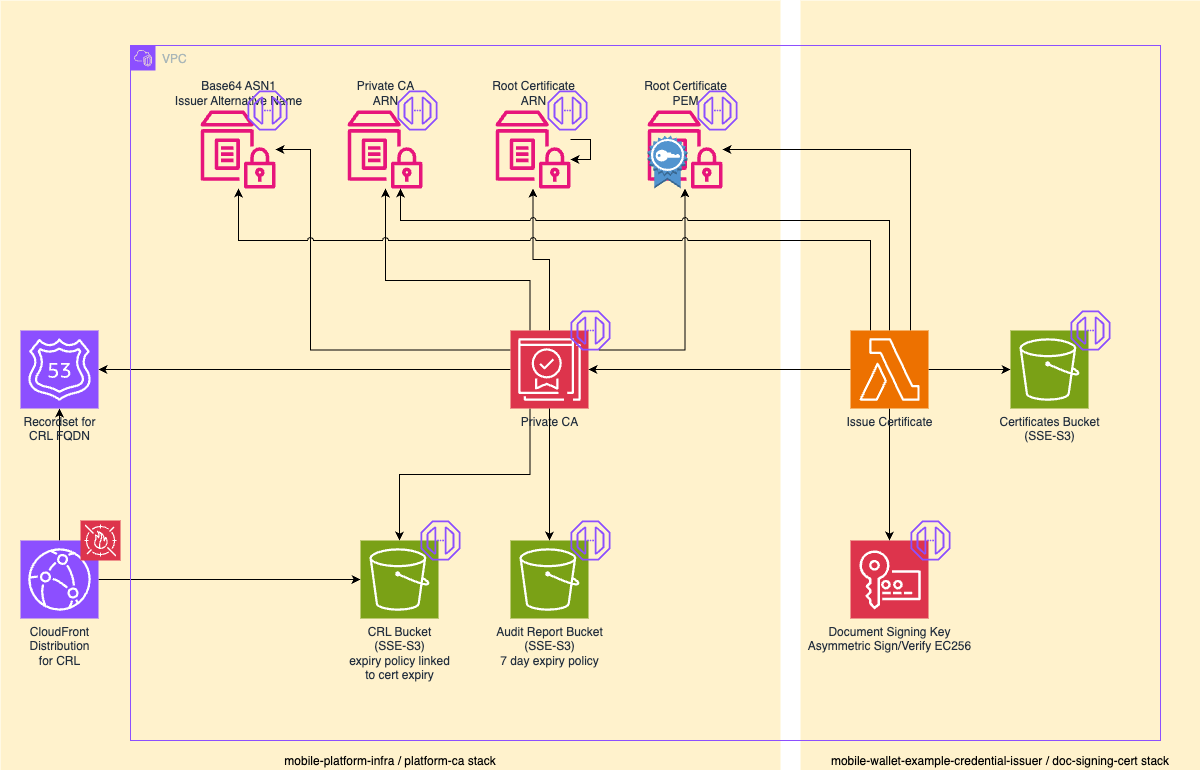

The diagram above was exported from draw.io. Its source (the exported page's mxGraphModel, read from the mxfile embedded in the PNG):
<mxGraphModel dx="2921" dy="2384" grid="1" gridSize="10" guides="1" tooltips="1" connect="1" arrows="1" fold="1" page="1" pageScale="1" pageWidth="1169" pageHeight="827" math="0" shadow="0">
  <root>
    <mxCell id="0" />
    <mxCell id="1" parent="0" />
    <mxCell id="uNiLZ6-WDpvaUEP2Hm1X-41" value="mobile-wallet-example-credential-issuer / doc-signing-cert stack" style="rounded=0;whiteSpace=wrap;html=1;labelPosition=center;verticalLabelPosition=middle;align=center;verticalAlign=bottom;fillColor=#FFF2CC;strokeColor=none;" parent="1" vertex="1">
      <mxGeometry x="830" y="-10" width="400" height="770" as="geometry" />
    </mxCell>
    <mxCell id="uNiLZ6-WDpvaUEP2Hm1X-39" value="mobile-platform-infra / platform-ca stack" style="rounded=0;whiteSpace=wrap;html=1;labelPosition=center;verticalLabelPosition=middle;align=center;verticalAlign=bottom;fillColor=#FFF2CC;strokeColor=none;" parent="1" vertex="1">
      <mxGeometry x="30" y="-10" width="780" height="770" as="geometry" />
    </mxCell>
    <mxCell id="uNiLZ6-WDpvaUEP2Hm1X-12" style="edgeStyle=orthogonalEdgeStyle;rounded=0;orthogonalLoop=1;jettySize=auto;html=1;" parent="1" source="uNiLZ6-WDpvaUEP2Hm1X-1" target="uNiLZ6-WDpvaUEP2Hm1X-10" edge="1">
      <mxGeometry relative="1" as="geometry" />
    </mxCell>
    <mxCell id="uNiLZ6-WDpvaUEP2Hm1X-14" style="edgeStyle=orthogonalEdgeStyle;rounded=0;orthogonalLoop=1;jettySize=auto;html=1;exitX=0.25;exitY=1;exitDx=0;exitDy=0;exitPerimeter=0;" parent="1" source="uNiLZ6-WDpvaUEP2Hm1X-1" target="uNiLZ6-WDpvaUEP2Hm1X-5" edge="1">
      <mxGeometry relative="1" as="geometry" />
    </mxCell>
    <mxCell id="uNiLZ6-WDpvaUEP2Hm1X-28" style="edgeStyle=orthogonalEdgeStyle;rounded=0;orthogonalLoop=1;jettySize=auto;html=1;exitX=0;exitY=0.25;exitDx=0;exitDy=0;exitPerimeter=0;jumpStyle=arc;" parent="1" source="uNiLZ6-WDpvaUEP2Hm1X-1" target="uNiLZ6-WDpvaUEP2Hm1X-8" edge="1">
      <mxGeometry relative="1" as="geometry">
        <mxPoint x="270" y="180" as="targetPoint" />
        <Array as="points">
          <mxPoint x="340" y="340" />
          <mxPoint x="340" y="139" />
        </Array>
      </mxGeometry>
    </mxCell>
    <mxCell id="uNiLZ6-WDpvaUEP2Hm1X-29" style="edgeStyle=orthogonalEdgeStyle;rounded=0;orthogonalLoop=1;jettySize=auto;html=1;exitX=0.25;exitY=0;exitDx=0;exitDy=0;exitPerimeter=0;jumpStyle=arc;" parent="1" source="uNiLZ6-WDpvaUEP2Hm1X-1" target="uNiLZ6-WDpvaUEP2Hm1X-17" edge="1">
      <mxGeometry relative="1" as="geometry">
        <Array as="points">
          <mxPoint x="560" y="270" />
          <mxPoint x="415" y="270" />
        </Array>
      </mxGeometry>
    </mxCell>
    <mxCell id="uNiLZ6-WDpvaUEP2Hm1X-30" style="edgeStyle=orthogonalEdgeStyle;rounded=0;orthogonalLoop=1;jettySize=auto;html=1;jumpStyle=arc;" parent="1" source="uNiLZ6-WDpvaUEP2Hm1X-1" target="uNiLZ6-WDpvaUEP2Hm1X-19" edge="1">
      <mxGeometry relative="1" as="geometry" />
    </mxCell>
    <mxCell id="uNiLZ6-WDpvaUEP2Hm1X-31" style="edgeStyle=orthogonalEdgeStyle;rounded=0;orthogonalLoop=1;jettySize=auto;html=1;exitX=1;exitY=0.25;exitDx=0;exitDy=0;exitPerimeter=0;jumpStyle=arc;" parent="1" source="uNiLZ6-WDpvaUEP2Hm1X-1" target="uNiLZ6-WDpvaUEP2Hm1X-18" edge="1">
      <mxGeometry relative="1" as="geometry" />
    </mxCell>
    <mxCell id="uNiLZ6-WDpvaUEP2Hm1X-1" value="Private CA" style="sketch=0;points=[[0,0,0],[0.25,0,0],[0.5,0,0],[0.75,0,0],[1,0,0],[0,1,0],[0.25,1,0],[0.5,1,0],[0.75,1,0],[1,1,0],[0,0.25,0],[0,0.5,0],[0,0.75,0],[1,0.25,0],[1,0.5,0],[1,0.75,0]];outlineConnect=0;fontColor=#232F3E;fillColor=#DD344C;strokeColor=#ffffff;dashed=0;verticalLabelPosition=bottom;verticalAlign=top;align=center;html=1;fontSize=12;fontStyle=0;aspect=fixed;shape=mxgraph.aws4.resourceIcon;resIcon=mxgraph.aws4.private_certificate_authority;labelPosition=center;" parent="1" vertex="1">
      <mxGeometry x="540" y="320" width="78" height="78" as="geometry" />
    </mxCell>
    <mxCell id="uNiLZ6-WDpvaUEP2Hm1X-11" style="edgeStyle=orthogonalEdgeStyle;rounded=0;orthogonalLoop=1;jettySize=auto;html=1;" parent="1" source="uNiLZ6-WDpvaUEP2Hm1X-2" target="uNiLZ6-WDpvaUEP2Hm1X-10" edge="1">
      <mxGeometry relative="1" as="geometry" />
    </mxCell>
    <mxCell id="uNiLZ6-WDpvaUEP2Hm1X-13" style="edgeStyle=orthogonalEdgeStyle;rounded=0;orthogonalLoop=1;jettySize=auto;html=1;" parent="1" source="uNiLZ6-WDpvaUEP2Hm1X-2" target="uNiLZ6-WDpvaUEP2Hm1X-5" edge="1">
      <mxGeometry relative="1" as="geometry" />
    </mxCell>
    <mxCell id="uNiLZ6-WDpvaUEP2Hm1X-2" value="CloudFront&lt;br&gt;Distribution&lt;br&gt;for CRL" style="sketch=0;points=[[0,0,0],[0.25,0,0],[0.5,0,0],[0.75,0,0],[1,0,0],[0,1,0],[0.25,1,0],[0.5,1,0],[0.75,1,0],[1,1,0],[0,0.25,0],[0,0.5,0],[0,0.75,0],[1,0.25,0],[1,0.5,0],[1,0.75,0]];outlineConnect=0;fontColor=#232F3E;fillColor=#8C4FFF;strokeColor=#ffffff;dashed=0;verticalLabelPosition=bottom;verticalAlign=top;align=center;html=1;fontSize=12;fontStyle=0;aspect=fixed;shape=mxgraph.aws4.resourceIcon;resIcon=mxgraph.aws4.cloudfront;" parent="1" vertex="1">
      <mxGeometry x="50" y="530" width="78" height="78" as="geometry" />
    </mxCell>
    <mxCell id="uNiLZ6-WDpvaUEP2Hm1X-3" value="Document Signing Key&lt;br&gt;Asymmetric Sign/Verify EC256" style="sketch=0;points=[[0,0,0],[0.25,0,0],[0.5,0,0],[0.75,0,0],[1,0,0],[0,1,0],[0.25,1,0],[0.5,1,0],[0.75,1,0],[1,1,0],[0,0.25,0],[0,0.5,0],[0,0.75,0],[1,0.25,0],[1,0.5,0],[1,0.75,0]];outlineConnect=0;fontColor=#232F3E;fillColor=#DD344C;strokeColor=#ffffff;dashed=0;verticalLabelPosition=bottom;verticalAlign=top;align=center;html=1;fontSize=12;fontStyle=0;aspect=fixed;shape=mxgraph.aws4.resourceIcon;resIcon=mxgraph.aws4.key_management_service;" parent="1" vertex="1">
      <mxGeometry x="880" y="530" width="78" height="78" as="geometry" />
    </mxCell>
    <mxCell id="uNiLZ6-WDpvaUEP2Hm1X-32" style="edgeStyle=orthogonalEdgeStyle;rounded=0;orthogonalLoop=1;jettySize=auto;html=1;" parent="1" source="uNiLZ6-WDpvaUEP2Hm1X-4" target="uNiLZ6-WDpvaUEP2Hm1X-1" edge="1">
      <mxGeometry relative="1" as="geometry" />
    </mxCell>
    <mxCell id="uNiLZ6-WDpvaUEP2Hm1X-33" style="edgeStyle=orthogonalEdgeStyle;rounded=0;orthogonalLoop=1;jettySize=auto;html=1;" parent="1" source="uNiLZ6-WDpvaUEP2Hm1X-4" target="uNiLZ6-WDpvaUEP2Hm1X-3" edge="1">
      <mxGeometry relative="1" as="geometry" />
    </mxCell>
    <mxCell id="uNiLZ6-WDpvaUEP2Hm1X-34" style="edgeStyle=orthogonalEdgeStyle;rounded=0;orthogonalLoop=1;jettySize=auto;html=1;" parent="1" source="uNiLZ6-WDpvaUEP2Hm1X-4" target="uNiLZ6-WDpvaUEP2Hm1X-20" edge="1">
      <mxGeometry relative="1" as="geometry" />
    </mxCell>
    <mxCell id="uNiLZ6-WDpvaUEP2Hm1X-42" style="edgeStyle=orthogonalEdgeStyle;rounded=0;orthogonalLoop=1;jettySize=auto;html=1;jumpStyle=arc;" parent="1" source="uNiLZ6-WDpvaUEP2Hm1X-4" target="uNiLZ6-WDpvaUEP2Hm1X-18" edge="1">
      <mxGeometry relative="1" as="geometry">
        <Array as="points">
          <mxPoint x="940" y="139" />
        </Array>
      </mxGeometry>
    </mxCell>
    <mxCell id="uNiLZ6-WDpvaUEP2Hm1X-43" style="edgeStyle=orthogonalEdgeStyle;rounded=0;orthogonalLoop=1;jettySize=auto;html=1;jumpStyle=arc;" parent="1" source="uNiLZ6-WDpvaUEP2Hm1X-4" target="uNiLZ6-WDpvaUEP2Hm1X-17" edge="1">
      <mxGeometry relative="1" as="geometry">
        <Array as="points">
          <mxPoint x="919" y="210" />
          <mxPoint x="430" y="210" />
        </Array>
      </mxGeometry>
    </mxCell>
    <mxCell id="uNiLZ6-WDpvaUEP2Hm1X-45" style="edgeStyle=orthogonalEdgeStyle;rounded=0;orthogonalLoop=1;jettySize=auto;html=1;jumpStyle=arc;" parent="1" source="uNiLZ6-WDpvaUEP2Hm1X-4" target="uNiLZ6-WDpvaUEP2Hm1X-8" edge="1">
      <mxGeometry relative="1" as="geometry">
        <Array as="points">
          <mxPoint x="900" y="230" />
          <mxPoint x="268" y="230" />
        </Array>
      </mxGeometry>
    </mxCell>
    <mxCell id="uNiLZ6-WDpvaUEP2Hm1X-4" value="Issue Certificate" style="sketch=0;points=[[0,0,0],[0.25,0,0],[0.5,0,0],[0.75,0,0],[1,0,0],[0,1,0],[0.25,1,0],[0.5,1,0],[0.75,1,0],[1,1,0],[0,0.25,0],[0,0.5,0],[0,0.75,0],[1,0.25,0],[1,0.5,0],[1,0.75,0]];outlineConnect=0;fontColor=#232F3E;fillColor=#ED7100;strokeColor=#ffffff;dashed=0;verticalLabelPosition=bottom;verticalAlign=top;align=center;html=1;fontSize=12;fontStyle=0;aspect=fixed;shape=mxgraph.aws4.resourceIcon;resIcon=mxgraph.aws4.lambda;" parent="1" vertex="1">
      <mxGeometry x="880" y="320" width="78" height="78" as="geometry" />
    </mxCell>
    <mxCell id="uNiLZ6-WDpvaUEP2Hm1X-5" value="CRL Bucket&lt;br&gt;(SSE-S3)&lt;div&gt;expiry policy linked&lt;/div&gt;&lt;div&gt;to cert expiry&lt;/div&gt;" style="sketch=0;points=[[0,0,0],[0.25,0,0],[0.5,0,0],[0.75,0,0],[1,0,0],[0,1,0],[0.25,1,0],[0.5,1,0],[0.75,1,0],[1,1,0],[0,0.25,0],[0,0.5,0],[0,0.75,0],[1,0.25,0],[1,0.5,0],[1,0.75,0]];outlineConnect=0;fontColor=#232F3E;fillColor=#7AA116;strokeColor=#ffffff;dashed=0;verticalLabelPosition=bottom;verticalAlign=top;align=center;html=1;fontSize=12;fontStyle=0;aspect=fixed;shape=mxgraph.aws4.resourceIcon;resIcon=mxgraph.aws4.s3;" parent="1" vertex="1">
      <mxGeometry x="390" y="530" width="78" height="78" as="geometry" />
    </mxCell>
    <mxCell id="uNiLZ6-WDpvaUEP2Hm1X-6" value="" style="sketch=0;points=[[0,0,0],[0.25,0,0],[0.5,0,0],[0.75,0,0],[1,0,0],[0,1,0],[0.25,1,0],[0.5,1,0],[0.75,1,0],[1,1,0],[0,0.25,0],[0,0.5,0],[0,0.75,0],[1,0.25,0],[1,0.5,0],[1,0.75,0]];outlineConnect=0;fontColor=#232F3E;fillColor=#DD344C;strokeColor=#ffffff;dashed=0;verticalLabelPosition=bottom;verticalAlign=top;align=center;html=1;fontSize=12;fontStyle=0;aspect=fixed;shape=mxgraph.aws4.resourceIcon;resIcon=mxgraph.aws4.waf;" parent="1" vertex="1">
      <mxGeometry x="110" y="510" width="40" height="40" as="geometry" />
    </mxCell>
    <mxCell id="uNiLZ6-WDpvaUEP2Hm1X-8" value="Base64 ASN1&lt;br&gt;Issuer Alternative Name" style="sketch=0;outlineConnect=0;fontColor=#232F3E;gradientColor=none;fillColor=#E7157B;strokeColor=none;dashed=0;verticalLabelPosition=top;verticalAlign=bottom;align=center;html=1;fontSize=12;fontStyle=0;aspect=fixed;pointerEvents=1;shape=mxgraph.aws4.parameter_store;labelPosition=center;" parent="1" vertex="1">
      <mxGeometry x="230" y="100" width="75" height="78" as="geometry" />
    </mxCell>
    <mxCell id="uNiLZ6-WDpvaUEP2Hm1X-9" value="Audit Report&amp;nbsp;&lt;span style=&quot;background-color: transparent; color: light-dark(rgb(35, 47, 62), rgb(189, 199, 212));&quot;&gt;Bucket&lt;br&gt;(SSE-S3)&lt;/span&gt;&lt;div&gt;&lt;span style=&quot;background-color: transparent; color: light-dark(rgb(35, 47, 62), rgb(189, 199, 212));&quot;&gt;7 day expiry policy&lt;/span&gt;&lt;/div&gt;" style="sketch=0;points=[[0,0,0],[0.25,0,0],[0.5,0,0],[0.75,0,0],[1,0,0],[0,1,0],[0.25,1,0],[0.5,1,0],[0.75,1,0],[1,1,0],[0,0.25,0],[0,0.5,0],[0,0.75,0],[1,0.25,0],[1,0.5,0],[1,0.75,0]];outlineConnect=0;fontColor=#232F3E;fillColor=#7AA116;strokeColor=#ffffff;dashed=0;verticalLabelPosition=bottom;verticalAlign=top;align=center;html=1;fontSize=12;fontStyle=0;aspect=fixed;shape=mxgraph.aws4.resourceIcon;resIcon=mxgraph.aws4.s3;" parent="1" vertex="1">
      <mxGeometry x="540" y="530" width="78" height="78" as="geometry" />
    </mxCell>
    <mxCell id="uNiLZ6-WDpvaUEP2Hm1X-10" value="Recordset for&lt;br&gt;CRL FQDN" style="sketch=0;points=[[0,0,0],[0.25,0,0],[0.5,0,0],[0.75,0,0],[1,0,0],[0,1,0],[0.25,1,0],[0.5,1,0],[0.75,1,0],[1,1,0],[0,0.25,0],[0,0.5,0],[0,0.75,0],[1,0.25,0],[1,0.5,0],[1,0.75,0]];outlineConnect=0;fontColor=#232F3E;fillColor=#8C4FFF;strokeColor=#ffffff;dashed=0;verticalLabelPosition=bottom;verticalAlign=top;align=center;html=1;fontSize=12;fontStyle=0;aspect=fixed;shape=mxgraph.aws4.resourceIcon;resIcon=mxgraph.aws4.route_53;" parent="1" vertex="1">
      <mxGeometry x="50" y="320" width="78" height="78" as="geometry" />
    </mxCell>
    <mxCell id="uNiLZ6-WDpvaUEP2Hm1X-15" style="edgeStyle=orthogonalEdgeStyle;rounded=0;orthogonalLoop=1;jettySize=auto;html=1;entryX=0.5;entryY=0;entryDx=0;entryDy=0;entryPerimeter=0;exitX=0.5;exitY=1;exitDx=0;exitDy=0;exitPerimeter=0;" parent="1" source="uNiLZ6-WDpvaUEP2Hm1X-1" target="uNiLZ6-WDpvaUEP2Hm1X-9" edge="1">
      <mxGeometry relative="1" as="geometry" />
    </mxCell>
    <mxCell id="uNiLZ6-WDpvaUEP2Hm1X-17" value="Private CA&lt;div&gt;ARN&lt;/div&gt;" style="sketch=0;outlineConnect=0;fontColor=#232F3E;gradientColor=none;fillColor=#E7157B;strokeColor=none;dashed=0;verticalLabelPosition=top;verticalAlign=bottom;align=center;html=1;fontSize=12;fontStyle=0;aspect=fixed;pointerEvents=1;shape=mxgraph.aws4.parameter_store;labelPosition=center;" parent="1" vertex="1">
      <mxGeometry x="377" y="100" width="75" height="78" as="geometry" />
    </mxCell>
    <mxCell id="uNiLZ6-WDpvaUEP2Hm1X-18" value="Root Certificate&lt;div&gt;PEM&lt;/div&gt;" style="sketch=0;outlineConnect=0;fontColor=#232F3E;gradientColor=none;fillColor=#E7157B;strokeColor=none;dashed=0;verticalLabelPosition=top;verticalAlign=bottom;align=center;html=1;fontSize=12;fontStyle=0;aspect=fixed;pointerEvents=1;shape=mxgraph.aws4.parameter_store;labelPosition=center;" parent="1" vertex="1">
      <mxGeometry x="677" y="100" width="75" height="78" as="geometry" />
    </mxCell>
    <mxCell id="uNiLZ6-WDpvaUEP2Hm1X-19" value="Root Certificate&lt;div&gt;ARN&lt;/div&gt;" style="sketch=0;outlineConnect=0;fontColor=#232F3E;gradientColor=none;fillColor=#E7157B;strokeColor=none;dashed=0;verticalLabelPosition=top;verticalAlign=bottom;align=center;html=1;fontSize=12;fontStyle=0;aspect=fixed;pointerEvents=1;shape=mxgraph.aws4.parameter_store;labelPosition=center;" parent="1" vertex="1">
      <mxGeometry x="525" y="100" width="75" height="78" as="geometry" />
    </mxCell>
    <mxCell id="uNiLZ6-WDpvaUEP2Hm1X-20" value="Certificates Bucket&lt;br&gt;(SSE-S3)" style="sketch=0;points=[[0,0,0],[0.25,0,0],[0.5,0,0],[0.75,0,0],[1,0,0],[0,1,0],[0.25,1,0],[0.5,1,0],[0.75,1,0],[1,1,0],[0,0.25,0],[0,0.5,0],[0,0.75,0],[1,0.25,0],[1,0.5,0],[1,0.75,0]];outlineConnect=0;fontColor=#232F3E;fillColor=#7AA116;strokeColor=#ffffff;dashed=0;verticalLabelPosition=bottom;verticalAlign=top;align=center;html=1;fontSize=12;fontStyle=0;aspect=fixed;shape=mxgraph.aws4.resourceIcon;resIcon=mxgraph.aws4.s3;" parent="1" vertex="1">
      <mxGeometry x="1040" y="320" width="78" height="78" as="geometry" />
    </mxCell>
    <mxCell id="uNiLZ6-WDpvaUEP2Hm1X-21" value="" style="sketch=0;outlineConnect=0;fontColor=#232F3E;gradientColor=none;fillColor=#8C4FFF;strokeColor=none;dashed=0;verticalLabelPosition=bottom;verticalAlign=top;align=center;html=1;fontSize=12;fontStyle=0;aspect=fixed;pointerEvents=1;shape=mxgraph.aws4.endpoint;" parent="1" vertex="1">
      <mxGeometry x="600" y="300" width="40" height="40" as="geometry" />
    </mxCell>
    <mxCell id="uNiLZ6-WDpvaUEP2Hm1X-22" value="" style="sketch=0;outlineConnect=0;fontColor=#232F3E;gradientColor=none;fillColor=#8C4FFF;strokeColor=none;dashed=0;verticalLabelPosition=bottom;verticalAlign=top;align=center;html=1;fontSize=12;fontStyle=0;aspect=fixed;pointerEvents=1;shape=mxgraph.aws4.endpoint;" parent="1" vertex="1">
      <mxGeometry x="450" y="510" width="40" height="40" as="geometry" />
    </mxCell>
    <mxCell id="uNiLZ6-WDpvaUEP2Hm1X-23" value="" style="sketch=0;outlineConnect=0;fontColor=#232F3E;gradientColor=none;fillColor=#8C4FFF;strokeColor=none;dashed=0;verticalLabelPosition=bottom;verticalAlign=top;align=center;html=1;fontSize=12;fontStyle=0;aspect=fixed;pointerEvents=1;shape=mxgraph.aws4.endpoint;" parent="1" vertex="1">
      <mxGeometry x="600" y="510" width="40" height="40" as="geometry" />
    </mxCell>
    <mxCell id="uNiLZ6-WDpvaUEP2Hm1X-7" value="" style="outlineConnect=0;dashed=0;verticalLabelPosition=bottom;verticalAlign=top;align=center;html=1;shape=mxgraph.aws3.certificate;fillColor=#5294CF;gradientColor=none;" parent="1" vertex="1">
      <mxGeometry x="677" y="125.13" width="40" height="52.87" as="geometry" />
    </mxCell>
    <mxCell id="uNiLZ6-WDpvaUEP2Hm1X-24" value="" style="sketch=0;outlineConnect=0;fontColor=#232F3E;gradientColor=none;fillColor=#8C4FFF;strokeColor=none;dashed=0;verticalLabelPosition=bottom;verticalAlign=top;align=center;html=1;fontSize=12;fontStyle=0;aspect=fixed;pointerEvents=1;shape=mxgraph.aws4.endpoint;" parent="1" vertex="1">
      <mxGeometry x="277" y="80" width="40" height="40" as="geometry" />
    </mxCell>
    <mxCell id="uNiLZ6-WDpvaUEP2Hm1X-25" value="" style="sketch=0;outlineConnect=0;fontColor=#232F3E;gradientColor=none;fillColor=#8C4FFF;strokeColor=none;dashed=0;verticalLabelPosition=bottom;verticalAlign=top;align=center;html=1;fontSize=12;fontStyle=0;aspect=fixed;pointerEvents=1;shape=mxgraph.aws4.endpoint;" parent="1" vertex="1">
      <mxGeometry x="427" y="80" width="40" height="40" as="geometry" />
    </mxCell>
    <mxCell id="uNiLZ6-WDpvaUEP2Hm1X-26" value="" style="sketch=0;outlineConnect=0;fontColor=#232F3E;gradientColor=none;fillColor=#8C4FFF;strokeColor=none;dashed=0;verticalLabelPosition=bottom;verticalAlign=top;align=center;html=1;fontSize=12;fontStyle=0;aspect=fixed;pointerEvents=1;shape=mxgraph.aws4.endpoint;" parent="1" vertex="1">
      <mxGeometry x="577" y="80" width="40" height="40" as="geometry" />
    </mxCell>
    <mxCell id="uNiLZ6-WDpvaUEP2Hm1X-27" value="" style="sketch=0;outlineConnect=0;fontColor=#232F3E;gradientColor=none;fillColor=#8C4FFF;strokeColor=none;dashed=0;verticalLabelPosition=bottom;verticalAlign=top;align=center;html=1;fontSize=12;fontStyle=0;aspect=fixed;pointerEvents=1;shape=mxgraph.aws4.endpoint;" parent="1" vertex="1">
      <mxGeometry x="727" y="80" width="40" height="40" as="geometry" />
    </mxCell>
    <mxCell id="uNiLZ6-WDpvaUEP2Hm1X-35" value="" style="sketch=0;outlineConnect=0;fontColor=#232F3E;gradientColor=none;fillColor=#8C4FFF;strokeColor=none;dashed=0;verticalLabelPosition=bottom;verticalAlign=top;align=center;html=1;fontSize=12;fontStyle=0;aspect=fixed;pointerEvents=1;shape=mxgraph.aws4.endpoint;" parent="1" vertex="1">
      <mxGeometry x="1100" y="300" width="40" height="40" as="geometry" />
    </mxCell>
    <mxCell id="uNiLZ6-WDpvaUEP2Hm1X-37" value="" style="sketch=0;outlineConnect=0;fontColor=#232F3E;gradientColor=none;fillColor=#8C4FFF;strokeColor=none;dashed=0;verticalLabelPosition=bottom;verticalAlign=top;align=center;html=1;fontSize=12;fontStyle=0;aspect=fixed;pointerEvents=1;shape=mxgraph.aws4.endpoint;" parent="1" vertex="1">
      <mxGeometry x="940" y="510" width="40" height="40" as="geometry" />
    </mxCell>
    <mxCell id="uNiLZ6-WDpvaUEP2Hm1X-38" value="VPC" style="points=[[0,0],[0.25,0],[0.5,0],[0.75,0],[1,0],[1,0.25],[1,0.5],[1,0.75],[1,1],[0.75,1],[0.5,1],[0.25,1],[0,1],[0,0.75],[0,0.5],[0,0.25]];outlineConnect=0;gradientColor=none;html=1;whiteSpace=wrap;fontSize=12;fontStyle=0;container=1;pointerEvents=0;collapsible=0;recursiveResize=0;shape=mxgraph.aws4.group;grIcon=mxgraph.aws4.group_vpc2;strokeColor=#8C4FFF;fillColor=none;verticalAlign=top;align=left;spacingLeft=30;fontColor=#AAB7B8;dashed=0;" parent="1" vertex="1">
      <mxGeometry x="160" y="35" width="1030" height="695" as="geometry" />
    </mxCell>
    <mxCell id="uNiLZ6-WDpvaUEP2Hm1X-44" style="edgeStyle=orthogonalEdgeStyle;rounded=0;orthogonalLoop=1;jettySize=auto;html=1;" parent="1" source="uNiLZ6-WDpvaUEP2Hm1X-19" target="uNiLZ6-WDpvaUEP2Hm1X-19" edge="1">
      <mxGeometry relative="1" as="geometry" />
    </mxCell>
  </root>
</mxGraphModel>